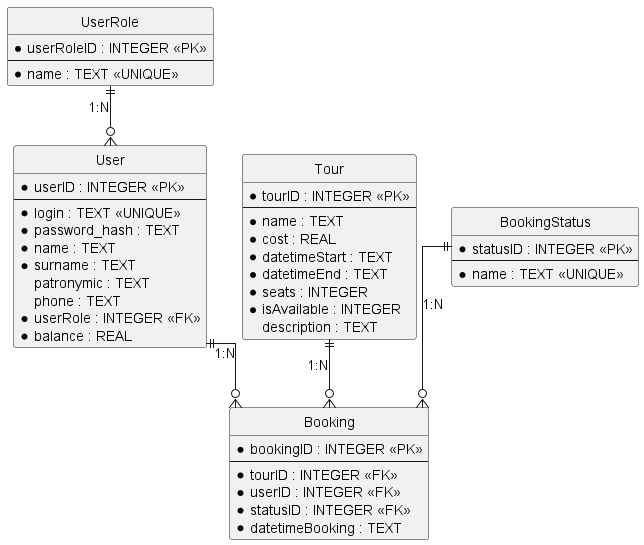

The diagram above was rendered by PlantUML. Its source (embedded in the PNG):
@startuml
hide circle
skinparam linetype ortho

entity "UserRole" as UserRole {
    * userRoleID : INTEGER <<PK>>
    --
    * name : TEXT <<UNIQUE>>
}

entity "User" as User {
    * userID : INTEGER <<PK>>
    --
    * login : TEXT <<UNIQUE>>
    * password_hash : TEXT
    * name : TEXT
    * surname : TEXT
    patronymic : TEXT
    phone : TEXT
    * userRole : INTEGER <<FK>>
    * balance : REAL
}

entity "Tour" as Tour {
    * tourID : INTEGER <<PK>>
    --
    * name : TEXT
    * cost : REAL
    * datetimeStart : TEXT
    * datetimeEnd : TEXT
    * seats : INTEGER
    * isAvailable : INTEGER
    description : TEXT
}

entity "BookingStatus" as BookingStatus {
    * statusID : INTEGER <<PK>>
    --
    * name : TEXT <<UNIQUE>>
}

entity "Booking" as Booking {
    * bookingID : INTEGER <<PK>>
    --
    * tourID : INTEGER <<FK>>
    * userID : INTEGER <<FK>>
    * statusID : INTEGER <<FK>>
    * datetimeBooking : TEXT
}

UserRole ||--o{ User : "1:N"
User ||--o{ Booking : "1:N"
Tour ||--o{ Booking : "1:N"
BookingStatus ||--o{ Booking : "1:N"
@enduml